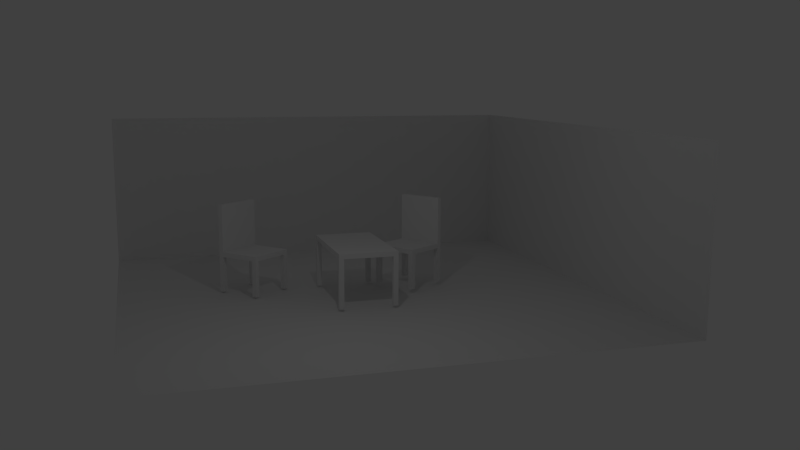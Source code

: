 # Source: livingroom.blend  (saved by Blender 2.69.0; exported with 4.5.12 LTS)
import bpy
from mathutils import Matrix  # noqa: F401  (used for matrix-valued properties, if any)

bpy.ops.wm.read_factory_settings(use_empty=True)
scene = bpy.context.scene
scene.name = 'Scene'

# ---- collections
col_collection_2 = bpy.data.collections.new('Collection 2'); scene.collection.children.link(col_collection_2)

# ---- materials (node trees are filled in below, after node groups)
mat_material = bpy.data.materials.new('Material')
mat_material.alpha_threshold = 0.0
mat_material.use_transparent_shadow = False
mat_material.roughness = 0.5
mat_material.line_color = (0.0, 0.0, 0.0, 1.0)

# ---- material node trees

# ---- world
world_world = bpy.data.worlds.new('World'); scene.world = world_world
world_world.color = (0.05088, 0.05088, 0.05088)
world_world.use_sun_shadow = False
world_world.sun_shadow_jitter_overblur = 0.0
world_world.cycles.sampling_method = 'MANUAL'
world_world.cycles.sample_map_resolution = 256

# ---- cameras
cam_camera_002 = bpy.data.cameras.new('Camera.002')
cam_camera_002.clip_end = 100.0
cam_camera_002.lens = 35.0
cam_camera_002.sensor_width = 32.0
cam_camera_002.sensor_height = 18.0
cam_camera_002.dof.focus_distance = 0.0
cam_camera_002.dof.aperture_fstop = 128.0

# ---- lights
light_point_005 = bpy.data.lights.new('Point.005', 'POINT')
light_point_005.transmission_factor = 0.0
light_point_005.energy = 100.0
light_point_005.shadow_buffer_clip_start = 0.5
light_point_005.shadow_soft_size = 0.1
light_point_005.shadow_maximum_resolution = 0.006
light_point_005.use_absolute_resolution = True
light_point_005.cycles.use_multiple_importance_sampling = False

# ---- meshes
me_cube_002 = bpy.data.meshes.new('Cube.002')
me_cube_002.from_pydata([(-1.0, -1.0, -1.0), (-1.0, 1.0, -1.0), (1.0, 1.0, -1.0), (1.0, -1.0, -1.0), (-1.0, -1.0, 1.0), (-1.0, 1.0, 1.0), (1.0, 1.0, 1.0), (1.0, -1.0, 1.0), (-0.8, 1.0, 1.0), (0.8, 1.0, 1.0), (0.8, 1.0, -1.0), (-0.8, 1.0, -1.0), (0.8, -1.0, 1.0), (-0.8, -1.0, 1.0), (-0.8, -1.0, -1.0), (0.8, -1.0, -1.0), (-1.0, -0.8, 1.0), (-1.0, 0.8, 1.0), (-1.0, 0.8, -1.0), (-1.0, -0.8, -1.0), (1.0, 0.8, 1.0), (1.0, -0.8, 1.0), (1.0, -0.8, -1.0), (1.0, 0.8, -1.0), (-0.8, 0.8, -1.0), (-0.8, -0.8, -1.0), (0.8, 0.8, -1.0), (0.8, -0.8, -1.0), (0.8, 0.8, 1.0), (0.8, -0.8, 1.0), (-0.8, 0.8, 1.0), (-0.8, -0.8, 1.0), (-1.0, -1.0, -16.0), (-1.0, 1.0, -16.0), (1.0, 1.0, -16.0), (1.0, -1.0, -16.0), (0.8, 1.0, -16.0), (-0.8, 1.0, -16.0), (-0.8, -1.0, -16.0), (0.8, -1.0, -16.0), (-1.0, 0.8, -16.0), (-1.0, -0.8, -16.0), (1.0, -0.8, -16.0), (1.0, 0.8, -16.0), (-0.8, 0.8, -16.0), (-0.8, -0.8, -16.0), (0.8, 0.8, -16.0), (0.8, -0.8, -16.0), (1.0, 1.0, 21.0), (1.0, -1.0, 21.0), (0.8, 1.0, 21.0), (0.8, -1.0, 21.0), (1.0, 0.8, 21.0), (1.0, -0.8, 21.0), (0.8, 0.8, 21.0), (0.8, -0.8, 21.0)], [], [(17, 5, 1, 18), (9, 6, 2, 10), (21, 7, 3, 22), (13, 4, 0, 14), (24, 18, 40, 44), (30, 8, 5, 17), (5, 8, 11, 1), (8, 9, 10, 11), (7, 12, 15, 3), (12, 13, 14, 15), (2, 23, 43, 34), (24, 11, 10, 26), (21, 20, 52, 53), (28, 9, 8, 30), (4, 16, 19, 0), (16, 17, 18, 19), (6, 20, 23, 2), (20, 21, 22, 23), (3, 15, 39, 35), (27, 26, 23, 22), (13, 31, 16, 4), (31, 30, 17, 16), (25, 14, 38, 45), (19, 18, 24, 25), (14, 25, 27, 15), (25, 24, 26, 27), (9, 28, 54, 50), (28, 29, 55, 54), (12, 29, 31, 13), (29, 28, 30, 31), (46, 36, 34, 43), (40, 33, 37, 44), (39, 47, 42, 35), (32, 41, 45, 38), (14, 0, 32, 38), (26, 10, 36, 46), (23, 26, 46, 43), (0, 19, 41, 32), (10, 2, 34, 36), (15, 27, 47, 39), (11, 24, 44, 37), (22, 3, 35, 42), (18, 1, 33, 40), (19, 25, 45, 41), (1, 11, 37, 33), (27, 22, 42, 47), (52, 48, 50, 54), (49, 53, 55, 51), (53, 52, 54, 55), (20, 6, 48, 52), (29, 12, 51, 55), (12, 7, 49, 51), (7, 21, 53, 49), (6, 9, 50, 48)])
me_cube_002.use_remesh_preserve_volume = False
me_cube_002.use_remesh_preserve_attributes = False
me_cube_002.use_mirror_vertex_groups = False
me_cube_002.update()
me_plane = bpy.data.meshes.new('Plane')
me_plane.from_pydata([(0.4696, -0.3997, 0.0), (-0.5482, -0.3997, 0.0), (0.4696, 0.618, 0.0), (-0.5482, 0.618, 0.0), (0.4696, -0.3997, 0.0), (-0.5482, -0.3997, 0.0), (0.4696, 0.618, 0.0), (0.4696, -0.3997, -0.3602), (-0.5482, -0.3997, -0.3602), (0.4696, 0.618, -0.3602)], [], [(1, 0, 2, 3), (2, 0, 4, 6), (0, 1, 5, 4), (6, 4, 7, 9), (4, 5, 8, 7)])
me_plane.use_remesh_preserve_volume = False
me_plane.use_remesh_preserve_attributes = False
me_plane.use_mirror_vertex_groups = False
me_plane.update()
me_cube_001 = bpy.data.meshes.new('Cube.001')
me_cube_001.from_pydata([(-1.0, -1.0, -1.0), (-1.0, 1.0, -1.0), (1.0, 1.0, -1.0), (1.0, -1.0, -1.0), (-1.0, -1.0, 1.0), (-1.0, 1.0, 1.0), (1.0, 1.0, 1.0), (1.0, -1.0, 1.0), (-0.8, 1.0, 1.0), (0.8, 1.0, 1.0), (0.8, 1.0, -1.0), (-0.8, 1.0, -1.0), (0.8, -1.0, 1.0), (-0.8, -1.0, 1.0), (-0.8, -1.0, -1.0), (0.8, -1.0, -1.0), (-1.0, -0.8, 1.0), (-1.0, 0.8, 1.0), (-1.0, 0.8, -1.0), (-1.0, -0.8, -1.0), (1.0, 0.8, 1.0), (1.0, -0.8, 1.0), (1.0, -0.8, -1.0), (1.0, 0.8, -1.0), (-0.8, 0.8, -1.0), (-0.8, -0.8, -1.0), (0.8, 0.8, -1.0), (0.8, -0.8, -1.0), (0.8, 0.8, 1.0), (0.8, -0.8, 1.0), (-0.8, 0.8, 1.0), (-0.8, -0.8, 1.0), (-1.0, -1.0, -16.0), (-1.0, 1.0, -16.0), (1.0, 1.0, -16.0), (1.0, -1.0, -16.0), (0.8, 1.0, -16.0), (-0.8, 1.0, -16.0), (-0.8, -1.0, -16.0), (0.8, -1.0, -16.0), (-1.0, 0.8, -16.0), (-1.0, -0.8, -16.0), (1.0, -0.8, -16.0), (1.0, 0.8, -16.0), (-0.8, 0.8, -16.0), (-0.8, -0.8, -16.0), (0.8, 0.8, -16.0), (0.8, -0.8, -16.0), (1.0, 1.0, 21.0), (1.0, -1.0, 21.0), (0.8, 1.0, 21.0), (0.8, -1.0, 21.0), (1.0, 0.8, 21.0), (1.0, -0.8, 21.0), (0.8, 0.8, 21.0), (0.8, -0.8, 21.0)], [], [(17, 5, 1, 18), (9, 6, 2, 10), (21, 7, 3, 22), (13, 4, 0, 14), (24, 18, 40, 44), (30, 8, 5, 17), (5, 8, 11, 1), (8, 9, 10, 11), (7, 12, 15, 3), (12, 13, 14, 15), (2, 23, 43, 34), (24, 11, 10, 26), (21, 20, 52, 53), (28, 9, 8, 30), (4, 16, 19, 0), (16, 17, 18, 19), (6, 20, 23, 2), (20, 21, 22, 23), (3, 15, 39, 35), (27, 26, 23, 22), (13, 31, 16, 4), (31, 30, 17, 16), (25, 14, 38, 45), (19, 18, 24, 25), (14, 25, 27, 15), (25, 24, 26, 27), (9, 28, 54, 50), (28, 29, 55, 54), (12, 29, 31, 13), (29, 28, 30, 31), (46, 36, 34, 43), (40, 33, 37, 44), (39, 47, 42, 35), (32, 41, 45, 38), (14, 0, 32, 38), (26, 10, 36, 46), (23, 26, 46, 43), (0, 19, 41, 32), (10, 2, 34, 36), (15, 27, 47, 39), (11, 24, 44, 37), (22, 3, 35, 42), (18, 1, 33, 40), (19, 25, 45, 41), (1, 11, 37, 33), (27, 22, 42, 47), (52, 48, 50, 54), (49, 53, 55, 51), (53, 52, 54, 55), (20, 6, 48, 52), (29, 12, 51, 55), (12, 7, 49, 51), (7, 21, 53, 49), (6, 9, 50, 48)])
me_cube_001.use_remesh_preserve_volume = False
me_cube_001.use_remesh_preserve_attributes = False
me_cube_001.use_mirror_vertex_groups = False
me_cube_001.update()
me_cube = bpy.data.meshes.new('Cube')
me_cube.from_pydata([(1.0, 1.0, -1.0), (1.0, -1.0, -1.0), (-1.0, -1.0, -1.0), (-1.0, 1.0, -1.0), (1.0, 1.0, 1.0), (1.0, -1.0, 1.0), (-1.0, -1.0, 1.0), (-1.0, 1.0, 1.0), (-1.1, -1.0, -1.0), (-1.1, 1.0, -1.0), (-1.1, -1.0, 1.0), (-1.1, 1.0, 1.0), (1.1, 1.0, -1.0), (1.1, -1.0, -1.0), (1.1, 1.0, 1.0), (1.1, -1.0, 1.0), (1.0, 1.2, -1.0), (-1.0, 1.2, -1.0), (1.0, 1.2, 1.0), (-1.0, 1.2, 1.0), (-1.1, 1.2, -1.0), (-1.1, 1.2, 1.0), (1.1, 1.2, -1.0), (1.1, 1.2, 1.0), (1.0, -1.2, -1.0), (-1.0, -1.2, -1.0), (1.0, -1.2, 1.0), (-1.0, -1.2, 1.0), (-1.1, -1.2, -1.0), (-1.1, -1.2, 1.0), (1.1, -1.2, -1.0), (1.1, -1.2, 1.0), (-1.055, -1.087, 0.0), (1.04, -1.117, 0.0), (1.051, 1.23, 0.0), (1.0, 1.0, -21.0), (1.0, -1.0, -21.0), (-1.0, -1.0, -21.0), (-1.0, 1.0, -21.0), (-1.1, -1.0, -21.0), (-1.1, 1.0, -21.0), (1.1, 1.0, -21.0), (1.1, -1.0, -21.0), (1.0, 1.2, -21.0), (-1.0, 1.2, -21.0), (-1.1, 1.2, -21.0), (1.1, 1.2, -21.0), (1.0, -1.2, -21.0), (-1.0, -1.2, -21.0), (-1.1, -1.2, -21.0), (1.1, -1.2, -21.0)], [(32, 33), (33, 34)], [(0, 1, 2, 3), (4, 7, 6, 5), (4, 5, 15, 14), (13, 15, 31, 30), (6, 7, 11, 10), (14, 12, 22, 23), (8, 10, 11, 9), (4, 14, 23, 18), (15, 5, 26, 31), (3, 2, 8, 9), (12, 14, 15, 13), (17, 3, 38, 44), (3, 9, 40, 38), (1, 0, 12, 13), (18, 16, 17, 19), (19, 17, 20, 21), (16, 18, 23, 22), (22, 12, 41, 46), (11, 7, 19, 21), (9, 11, 21, 20), (7, 4, 18, 19), (0, 3, 17, 16), (24, 26, 27, 25), (25, 27, 29, 28), (26, 24, 30, 31), (30, 24, 47, 50), (6, 10, 29, 27), (10, 8, 28, 29), (5, 6, 27, 26), (2, 1, 24, 25), (36, 42, 50, 47), (41, 35, 43, 46), (38, 40, 45, 44), (39, 37, 48, 49), (12, 0, 35, 41), (20, 17, 44, 45), (28, 8, 39, 49), (8, 2, 37, 39), (9, 20, 45, 40), (24, 1, 36, 47), (25, 28, 49, 48), (13, 30, 50, 42), (1, 13, 42, 36), (16, 22, 46, 43), (0, 16, 43, 35), (2, 25, 48, 37)])
me_cube.materials.append(mat_material)
me_cube.use_remesh_preserve_volume = False
me_cube.use_remesh_preserve_attributes = False
me_cube.use_mirror_vertex_groups = False
me_cube.update()

# ---- objects
ob_point = bpy.data.objects.new('Point', light_point_005)
ob_camera = bpy.data.objects.new('Camera', cam_camera_002)
ob_cube_002 = bpy.data.objects.new('Cube.002', me_cube_002)
ob_plane = bpy.data.objects.new('Plane', me_plane)
ob_cube_001 = bpy.data.objects.new('Cube.001', me_cube_001)
ob_cube = bpy.data.objects.new('Cube', me_cube)

# ---- transforms, parenting, visibility, modifiers, constraints
ob_point.location = (7.593, -2.65, 9.884)
ob_point.lineart.crease_threshold = 0.0
ob_camera.location = (34.51, -9.277, 9.079)
ob_camera.rotation_euler = (-42.58, -0.00352, 13.84)
ob_camera.lineart.crease_threshold = 0.0
ob_cube_002.location = (-2.12, -4.533, 1.664)
ob_cube_002.rotation_euler = (0.0, -0.0, 3.846)
ob_cube_002.scale = (1.0, 1.0, 0.1)
ob_cube_002.lineart.crease_threshold = 0.0
ob_plane.location = (-1.191, 1.868, -0.002512)
ob_plane.scale = (-19.43, -19.43, -19.43)
ob_plane.lineart.crease_threshold = 0.0
ob_cube_001.location = (-1.192, 2.062, 1.785)
ob_cube_001.rotation_euler = (0.0, -0.0, 2.171)
ob_cube_001.scale = (1.0, 1.0, 0.1)
ob_cube_001.lineart.crease_threshold = 0.0
ob_cube.location = (0.01317, -0.6178, 2.192)
ob_cube.scale = (2.0, 1.0, 0.1)
ob_cube.lock_rotations_4d = False
ob_cube.empty_display_type = 'ARROWS'
ob_cube.lineart.crease_threshold = 0.0

# ---- collection membership
col_collection_2.objects.link(ob_point)
col_collection_2.objects.link(ob_camera)
col_collection_2.objects.link(ob_cube_002)
col_collection_2.objects.link(ob_plane)
col_collection_2.objects.link(ob_cube_001)
col_collection_2.objects.link(ob_cube)

# ---- scene / render settings (as saved in the file)
scene.camera = ob_camera
scene.frame_start = 1; scene.frame_end = 250; scene.frame_set(10)
scene.render.engine = 'BLENDER_EEVEE_NEXT'
scene.render.image_settings.compression = 90
scene.render.resolution_percentage = 95
scene.render.dither_intensity = 0.0
scene.cycles.use_denoising = False
scene.cycles.samples = 10
scene.cycles.sampling_pattern = 'TABULATED_SOBOL'
scene.cycles.light_sampling_threshold = 0.0
scene.cycles.use_adaptive_sampling = False
scene.cycles.use_light_tree = False
scene.cycles.blur_glossy = 0.0
scene.cycles.volume_bounces = 1
scene.cycles.pixel_filter_type = 'GAUSSIAN'
scene.cycles.sample_clamp_indirect = 0.0
scene.view_settings.view_transform = 'Standard'
bpy.context.view_layer.update()
